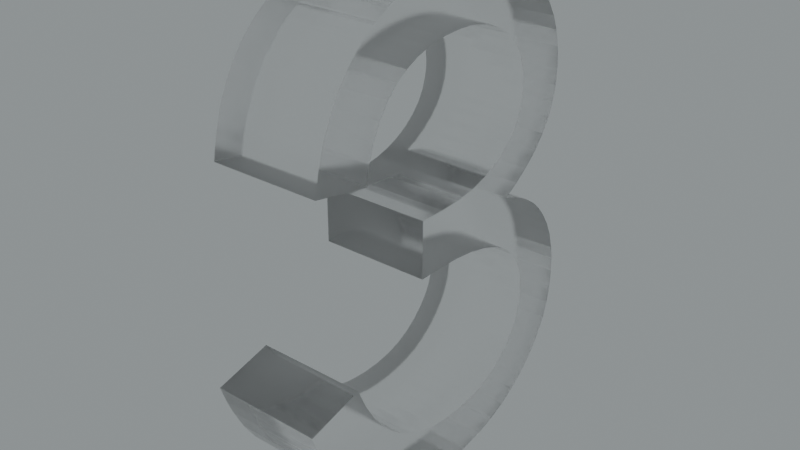 # Source: blend.blend  (saved by Blender 3.5.10; exported with 4.5.12 LTS)
import bpy
from mathutils import Matrix  # noqa: F401  (used for matrix-valued properties, if any)

bpy.ops.wm.read_factory_settings(use_empty=True)
scene = bpy.context.scene
scene.name = 'Scene'

# ---- collections
col_collection = bpy.data.collections.new('Collection'); scene.collection.children.link(col_collection)

# ---- images (referenced by path relative to the original .blend; pixels are not part of the script)
import os
ASSET_DIR = os.environ.get("B2B_ASSET_DIR", "")  # directory of the original .blend (textures are referenced by path, not embedded)
HERE = os.path.dirname(os.path.abspath(__file__))  # packed textures are extracted next to this script under _unpacked/

def load_image(name, relpath, width, height, colorspace="sRGB"):
    """Load a texture the original file referenced (path relative to the .blend, or extracted next to this script)."""
    p = next((c for c in (os.path.join(HERE, relpath), os.path.join(ASSET_DIR, relpath)) if relpath and os.path.exists(c)), "")
    if p:
        img = bpy.data.images.load(p, check_existing=True)
        img.name = name
    else:  # same state as the original file: an image datablock whose file is absent (Cycles renders it pink)
        img = bpy.data.images.new(name, width, height)
        img.source = "FILE"
        img.filepath = "//" + (relpath or name)
    img.colorspace_settings.name = colorspace
    return img
img_satara_night_4k_hdr = load_image('satara_night_4k.hdr', 'satara_night_4k.hdr', 1024, 1024, 'Linear Rec.709')

# ---- materials (node trees are filled in below, after node groups)
mat_material_008 = bpy.data.materials.new('Material.008')

# ---- material node trees
mat_material_008.use_nodes = True; mat_material_008.node_tree.nodes.clear()
_N = mat_material_008.node_tree.nodes; _L = mat_material_008.node_tree.links
n0 = _N.new('ShaderNodeMixShader'); n0.name = 'Mix Shader'; n0.location = (645, 158)
n1 = _N.new('ShaderNodeOutputMaterial'); n1.name = 'Material Output.001'; n1.location = (822, 184)
n2 = _N.new('ShaderNodeLayerWeight'); n2.name = 'Layer Weight'; n2.location = (475, 212)
n2.inputs[0].default_value = 0.1
n3 = _N.new('ShaderNodeBsdfAnisotropic'); n3.name = 'Glossy BSDF'; n3.location = (309, 0)
n3.width = 280
n3.distribution = 'GGX'
n3.inputs[1].default_value = 0.6
n4 = _N.new('ShaderNodeBsdfGlass'); n4.name = 'Glass BSDF'; n4.location = (136, 113)
n4.distribution = 'BECKMANN'
n4.inputs[1].default_value = 0.2
_L.new(n3.outputs[0], n0.inputs[2])
_L.new(n2.outputs[0], n0.inputs[0])
_L.new(n4.outputs[0], n0.inputs[1])
_L.new(n0.outputs[0], n1.inputs[0])
n1.is_active_output = True

# ---- world
world_world = bpy.data.worlds.new('World'); scene.world = world_world
world_world.use_nodes = True; world_world.node_tree.nodes.clear()
_N = world_world.node_tree.nodes; _L = world_world.node_tree.links
n0 = _N.new('ShaderNodeBackground'); n0.name = 'Background.001'; n0.location = (26, -164)
n1 = _N.new('ShaderNodeBackground'); n1.name = 'Background'; n1.location = (337, 91)
n1.inputs[0].default_value = (0.05088, 0.05088, 0.05088, 1.0)
n2 = _N.new('ShaderNodeOutputWorld'); n2.name = 'World Output'; n2.location = (512, 287)
n3 = _N.new('ShaderNodeValToRGB'); n3.name = 'ColorRamp'; n3.location = (98, 373)
while len(n3.color_ramp.elements) > 1: n3.color_ramp.elements.remove(n3.color_ramp.elements[-1])
n3.color_ramp.elements[0].position = 0.0; n3.color_ramp.elements[0].color = (0.0, 0.0, 0.0, 1.0)
_e = n3.color_ramp.elements.new(1.0); _e.color = (0.8561, 0.9404, 0.9606, 1.0)
n4 = _N.new('ShaderNodeTexEnvironment'); n4.name = 'Environment Texture'; n4.location = (-269, 312)
n4.image = img_satara_night_4k_hdr
_L.new(n4.outputs[0], n3.inputs[0])
_L.new(n3.outputs[0], n2.inputs[0])
n2.is_active_output = True
world_world.color = (0.05088, 0.05088, 0.05088)
world_world.use_sun_shadow = False
world_world.sun_shadow_jitter_overblur = 0.0

# ---- meshes
me_x = bpy.data.meshes.new('З')
me_x.from_pydata([(68.43, -18.55, 0.0), (67.62, -18.28, 0.0), (67.62, -18.28, 5.0), (68.43, -18.55, 5.0), (69.15, -18.91, 0.0), (69.15, -18.91, 5.0), (69.75, -19.31, 0.0), (69.75, -19.31, 5.0), (70.21, -19.73, 0.0), (70.21, -19.73, 5.0), (70.61, -20.21, 0.0), (70.61, -20.21, 5.0), (71.0, -20.81, 5.0), (71.0, -20.81, 0.0), (71.29, -21.46, 5.0), (71.29, -21.46, 0.0), (71.51, -22.24, 5.0), (71.51, -22.24, 0.0), (71.61, -22.86, 0.0), (71.61, -22.86, 5.0), (71.64, -23.52, 0.0), (71.64, -23.52, 5.0), (71.59, -24.34, 0.0), (71.59, -24.34, 5.0), (71.44, -25.12, 0.0), (71.44, -25.12, 5.0), (71.2, -25.83, 5.0), (71.2, -25.83, 0.0), (70.82, -26.58, 0.0), (70.82, -26.58, 5.0), (70.32, -27.28, 0.0), (70.32, -27.28, 5.0), (69.94, -27.72, 0.0), (69.94, -27.72, 5.0), (69.5, -28.13, 0.0), (69.5, -28.13, 5.0), (68.85, -28.64, 0.0), (68.85, -28.64, 5.0), (68.13, -29.07, 0.0), (68.13, -29.07, 5.0), (67.26, -29.45, 5.0), (67.26, -29.45, 0.0), (66.29, -29.73, 0.0), (66.29, -29.73, 5.0), (65.22, -29.92, 5.0), (65.22, -29.92, 0.0), (64.53, -29.98, 0.0), (64.53, -29.98, 5.0), (63.81, -30.0, 0.0), (63.81, -30.0, 5.0), (62.73, -29.95, 5.0), (62.73, -29.95, 0.0), (61.72, -29.8, 5.0), (61.72, -29.8, 0.0), (60.83, -29.56, 0.0), (60.83, -29.56, 5.0), (60.01, -29.24, 0.0), (60.01, -29.24, 5.0), (59.26, -28.84, 0.0), (59.26, -28.84, 5.0), (58.58, -28.36, 0.0), (58.58, -28.36, 5.0), (57.88, -27.73, 0.0), (57.88, -27.73, 5.0), (57.25, -26.99, 5.0), (57.25, -26.99, 0.0), (56.68, -26.12, 5.0), (56.68, -26.12, 0.0), (56.18, -25.12, 0.0), (56.18, -25.12, 5.0), (55.89, -24.42, 5.0), (55.89, -24.42, 0.0), (55.64, -23.67, 0.0), (55.64, -23.67, 5.0), (58.2, -22.96, 0.0), (58.2, -22.96, 5.0), (58.62, -23.91, 5.0), (58.62, -23.91, 0.0), (59.1, -24.74, 5.0), (59.1, -24.74, 0.0), (59.61, -25.42, 0.0), (59.61, -25.42, 5.0), (60.16, -25.98, 0.0), (60.16, -25.98, 5.0), (60.76, -26.45, 0.0), (60.76, -26.45, 5.0), (61.4, -26.82, 0.0), (61.4, -26.82, 5.0), (62.16, -27.13, 0.0), (62.16, -27.13, 5.0), (63.0, -27.34, 0.0), (63.0, -27.34, 5.0), (63.61, -27.41, 0.0), (63.61, -27.41, 5.0), (64.25, -27.44, 0.0), (64.25, -27.44, 5.0), (65.11, -27.39, 0.0), (65.11, -27.39, 5.0), (65.9, -27.24, 0.0), (65.9, -27.24, 5.0), (66.57, -27.01, 0.0), (66.57, -27.01, 5.0), (67.19, -26.68, 5.0), (67.19, -26.68, 0.0), (67.74, -26.27, 5.0), (67.74, -26.27, 0.0), (68.22, -25.78, 0.0), (68.22, -25.78, 5.0), (68.6, -25.25, 0.0), (68.6, -25.25, 5.0), (68.85, -24.72, 0.0), (68.85, -24.72, 5.0), (69.02, -24.09, 0.0), (69.02, -24.09, 5.0), (69.08, -23.43, 0.0), (69.08, -23.43, 5.0), (69.03, -22.8, 0.0), (69.03, -22.8, 5.0), (68.88, -22.23, 0.0), (68.88, -22.23, 5.0), (68.64, -21.74, 0.0), (68.64, -21.74, 5.0), (68.28, -21.26, 0.0), (68.28, -21.26, 5.0), (67.97, -20.96, 5.0), (67.97, -20.96, 0.0), (67.6, -20.69, 5.0), (67.6, -20.69, 0.0), (66.96, -20.35, 0.0), (66.96, -20.35, 5.0), (66.2, -20.08, 0.0), (66.2, -20.08, 5.0), (65.24, -19.87, 0.0), (65.24, -19.87, 5.0), (64.28, -19.77, 0.0), (64.28, -19.77, 5.0), (63.22, -19.73, 0.0), (63.22, -19.73, 5.0), (62.04, -19.76, 0.0), (62.04, -19.76, 5.0), (62.04, -17.2, 5.0), (62.04, -17.2, 0.0), (63.24, -17.2, 5.0), (63.24, -17.2, 0.0), (64.26, -17.15, 0.0), (64.26, -17.15, 5.0), (65.18, -17.0, 0.0), (65.18, -17.0, 5.0), (65.93, -16.77, 0.0), (65.93, -16.77, 5.0), (66.51, -16.51, 0.0), (66.51, -16.51, 5.0), (67.03, -16.19, 0.0), (67.03, -16.19, 5.0), (67.53, -15.77, 0.0), (67.53, -15.77, 5.0), (67.93, -15.3, 0.0), (67.93, -15.3, 5.0), (68.19, -14.82, 0.0), (68.19, -14.82, 5.0), (68.37, -14.26, 5.0), (68.37, -14.26, 0.0), (68.42, -13.94, 5.0), (68.42, -13.94, 0.0), (68.44, -13.61, 5.0), (68.44, -13.61, 0.0), (68.39, -12.99, 0.0), (68.39, -12.99, 5.0), (68.24, -12.43, 0.0), (68.24, -12.43, 5.0), (68.0, -11.95, 0.0), (68.0, -11.95, 5.0), (67.66, -11.5, 0.0), (67.66, -11.5, 5.0), (67.23, -11.1, 0.0), (67.23, -11.1, 5.0), (66.64, -10.72, 0.0), (66.64, -10.72, 5.0), (65.97, -10.43, 0.0), (65.97, -10.43, 5.0), (65.2, -10.25, 5.0), (65.2, -10.25, 0.0), (64.67, -10.18, 0.0), (64.67, -10.18, 5.0), (64.1, -10.16, 0.0), (64.1, -10.16, 5.0), (63.18, -10.21, 0.0), (63.18, -10.21, 5.0), (62.34, -10.36, 0.0), (62.34, -10.36, 5.0), (61.65, -10.59, 0.0), (61.65, -10.59, 5.0), (61.04, -10.89, 0.0), (61.04, -10.89, 5.0), (60.52, -11.27, 0.0), (60.52, -11.27, 5.0), (60.02, -11.77, 0.0), (60.02, -11.77, 5.0), (59.59, -12.38, 0.0), (59.59, -12.38, 5.0), (59.25, -13.09, 0.0), (59.25, -13.09, 5.0), (59.01, -13.82, 0.0), (59.01, -13.82, 5.0), (58.84, -14.64, 0.0), (58.84, -14.64, 5.0), (56.28, -14.2, 0.0), (56.28, -14.2, 5.0), (56.47, -13.18, 0.0), (56.47, -13.18, 5.0), (56.75, -12.23, 0.0), (56.75, -12.23, 5.0), (57.09, -11.42, 0.0), (57.09, -11.42, 5.0), (57.51, -10.7, 5.0), (57.51, -10.7, 0.0), (58.0, -10.06, 5.0), (58.0, -10.06, 0.0), (58.36, -9.668, 5.0), (58.36, -9.668, 0.0), (58.76, -9.31, 5.0), (58.76, -9.31, 0.0), (59.44, -8.808, 0.0), (59.44, -8.808, 5.0), (60.18, -8.393, 0.0), (60.18, -8.393, 5.0), (61.06, -8.035, 5.0), (61.06, -8.035, 0.0), (62.01, -7.781, 0.0), (62.01, -7.781, 5.0), (62.94, -7.645, 0.0), (62.94, -7.645, 5.0), (63.92, -7.6, 5.0), (63.92, -7.6, 0.0), (64.94, -7.65, 5.0), (64.94, -7.65, 0.0), (65.89, -7.802, 5.0), (65.89, -7.802, 0.0), (66.75, -8.039, 0.0), (66.75, -8.039, 5.0), (67.53, -8.362, 5.0), (67.53, -8.362, 0.0), (68.28, -8.785, 0.0), (68.28, -8.785, 5.0), (68.98, -9.3, 5.0), (68.98, -9.3, 0.0), (69.58, -9.868, 5.0), (69.58, -9.868, 0.0), (70.07, -10.48, 5.0), (70.07, -10.48, 0.0), (70.45, -11.1, 5.0), (70.45, -11.1, 0.0), (70.72, -11.75, 0.0), (70.72, -11.75, 5.0), (70.92, -12.53, 0.0), (70.92, -12.53, 5.0), (70.98, -13.01, 5.0), (70.98, -13.01, 0.0), (71.0, -13.51, 5.0), (71.0, -13.51, 0.0), (70.95, -14.22, 5.0), (70.95, -14.22, 0.0), (70.8, -14.9, 5.0), (70.8, -14.9, 0.0), (70.56, -15.52, 5.0), (70.56, -15.52, 0.0), (70.17, -16.17, 5.0), (70.17, -16.17, 0.0), (69.66, -16.79, 5.0), (69.66, -16.79, 0.0), (69.01, -17.38, 0.0), (69.01, -17.38, 5.0), (68.36, -17.85, 0.0), (68.36, -17.85, 5.0)], [], [(0, 1, 2), (0, 2, 3), (4, 3, 5), (4, 0, 3), (6, 5, 7), (6, 4, 5), (8, 7, 9), (8, 6, 7), (10, 9, 11), (10, 8, 9), (10, 11, 12), (13, 12, 14), (13, 10, 12), (15, 14, 16), (15, 13, 14), (17, 15, 16), (18, 16, 19), (18, 17, 16), (20, 19, 21), (20, 18, 19), (22, 20, 21), (22, 21, 23), (24, 23, 25), (24, 25, 26), (24, 22, 23), (27, 24, 26), (28, 26, 29), (28, 27, 26), (30, 29, 31), (30, 28, 29), (32, 31, 33), (32, 30, 31), (34, 33, 35), (34, 32, 33), (36, 34, 35), (36, 35, 37), (38, 37, 39), (38, 39, 40), (38, 36, 37), (41, 38, 40), (42, 40, 43), (42, 43, 44), (42, 41, 40), (45, 42, 44), (46, 44, 47), (46, 45, 44), (48, 47, 49), (48, 46, 47), (48, 49, 50), (51, 50, 52), (51, 48, 50), (53, 51, 52), (54, 52, 55), (54, 53, 52), (56, 55, 57), (56, 54, 55), (58, 57, 59), (58, 56, 57), (60, 59, 61), (60, 58, 59), (62, 61, 63), (62, 63, 64), (62, 60, 61), (65, 64, 66), (65, 62, 64), (67, 65, 66), (68, 66, 69), (68, 69, 70), (68, 67, 66), (71, 68, 70), (72, 70, 73), (72, 71, 70), (74, 72, 73), (74, 73, 75), (74, 75, 76), (77, 76, 78), (77, 74, 76), (79, 77, 78), (80, 78, 81), (80, 79, 78), (82, 81, 83), (82, 80, 81), (84, 83, 85), (84, 82, 83), (86, 85, 87), (86, 84, 85), (88, 87, 89), (88, 86, 87), (90, 89, 91), (90, 88, 89), (92, 91, 93), (92, 90, 91), (94, 93, 95), (94, 92, 93), (96, 94, 95), (96, 95, 97), (98, 97, 99), (98, 96, 97), (100, 99, 101), (100, 101, 102), (100, 98, 99), (103, 102, 104), (103, 100, 102), (105, 103, 104), (106, 105, 104), (106, 104, 107), (108, 107, 109), (108, 106, 107), (110, 109, 111), (110, 108, 109), (112, 111, 113), (112, 110, 111), (114, 113, 115), (114, 112, 113), (116, 114, 115), (116, 115, 117), (118, 117, 119), (118, 116, 117), (120, 119, 121), (120, 118, 119), (122, 121, 123), (122, 123, 124), (122, 120, 121), (125, 124, 126), (125, 122, 124), (127, 125, 126), (128, 127, 126), (128, 126, 129), (130, 129, 131), (130, 128, 129), (132, 131, 133), (132, 130, 131), (134, 133, 135), (134, 132, 133), (136, 135, 137), (136, 134, 135), (138, 136, 137), (138, 137, 139), (138, 139, 140), (141, 138, 140), (141, 140, 142), (143, 141, 142), (144, 143, 142), (144, 142, 145), (146, 145, 147), (146, 144, 145), (148, 147, 149), (148, 146, 147), (150, 149, 151), (150, 148, 149), (152, 151, 153), (152, 150, 151), (154, 152, 153), (154, 153, 155), (156, 155, 157), (156, 154, 155), (158, 157, 159), (158, 159, 160), (158, 156, 157), (161, 160, 162), (161, 158, 160), (163, 162, 164), (163, 161, 162), (165, 163, 164), (166, 165, 164), (166, 164, 167), (168, 167, 169), (168, 166, 167), (170, 169, 171), (170, 168, 169), (172, 171, 173), (172, 170, 171), (174, 173, 175), (174, 172, 173), (176, 174, 175), (176, 175, 177), (178, 177, 179), (178, 179, 180), (178, 176, 177), (181, 178, 180), (182, 180, 183), (182, 181, 180), (184, 183, 185), (184, 182, 183), (186, 184, 185), (186, 185, 187), (188, 187, 189), (188, 186, 187), (190, 189, 191), (190, 188, 189), (192, 191, 193), (192, 190, 191), (194, 193, 195), (194, 192, 193), (196, 195, 197), (196, 194, 195), (198, 197, 199), (198, 196, 197), (200, 199, 201), (200, 198, 199), (202, 201, 203), (202, 200, 201), (204, 203, 205), (204, 202, 203), (206, 204, 205), (206, 205, 207), (208, 206, 207), (208, 207, 209), (210, 209, 211), (210, 208, 209), (212, 211, 213), (212, 213, 214), (212, 210, 211), (215, 214, 216), (215, 212, 214), (217, 216, 218), (217, 215, 216), (219, 218, 220), (219, 217, 218), (221, 219, 220), (222, 221, 220), (222, 220, 223), (224, 223, 225), (224, 225, 226), (224, 222, 223), (227, 224, 226), (228, 226, 229), (228, 227, 226), (230, 229, 231), (230, 231, 232), (230, 228, 229), (233, 230, 232), (233, 232, 234), (235, 234, 236), (235, 233, 234), (237, 235, 236), (238, 236, 239), (238, 239, 240), (238, 237, 236), (241, 238, 240), (242, 240, 243), (242, 243, 244), (242, 241, 240), (245, 242, 244), (245, 244, 246), (247, 246, 248), (247, 245, 246), (249, 248, 250), (249, 247, 248), (251, 249, 250), (252, 250, 253), (252, 251, 250), (254, 253, 255), (254, 255, 256), (254, 252, 253), (257, 256, 258), (257, 254, 256), (259, 257, 258), (259, 258, 260), (261, 260, 262), (261, 259, 260), (263, 262, 264), (263, 261, 262), (265, 264, 266), (265, 263, 264), (267, 266, 268), (267, 265, 266), (269, 267, 268), (270, 268, 271), (270, 269, 268), (272, 271, 273), (272, 273, 2), (272, 270, 271), (1, 272, 2), (60, 62, 82), (62, 65, 80), (82, 62, 80), (56, 58, 84), (58, 60, 84), (60, 82, 84), (65, 67, 79), (80, 65, 79), (54, 56, 86), (56, 84, 86), (67, 68, 77), (68, 71, 77), (79, 67, 77), (53, 54, 88), (54, 86, 88), (71, 72, 74), (77, 71, 74), (51, 53, 90), (53, 88, 90), (48, 51, 92), (51, 90, 92), (46, 48, 94), (48, 92, 94), (42, 45, 96), (45, 46, 96), (46, 94, 96), (41, 42, 98), (42, 96, 98), (38, 41, 100), (41, 98, 100), (38, 100, 103), (36, 38, 103), (34, 36, 105), (36, 103, 105), (34, 105, 32), (32, 105, 106), (32, 106, 30), (30, 106, 108), (30, 108, 28), (136, 138, 141), (204, 206, 202), (206, 208, 202), (208, 210, 202), (28, 108, 27), (108, 110, 27), (136, 141, 143), (134, 136, 143), (210, 212, 200), (202, 210, 200), (27, 110, 24), (110, 112, 24), (134, 143, 144), (132, 134, 144), (200, 212, 198), (212, 215, 198), (112, 114, 22), (24, 112, 22), (22, 114, 20), (132, 144, 146), (215, 217, 196), (198, 215, 196), (196, 217, 219), (114, 116, 18), (20, 114, 18), (196, 219, 194), (18, 116, 17), (128, 130, 1), (132, 146, 1), (130, 132, 1), (146, 148, 1), (194, 219, 221), (116, 118, 15), (17, 116, 15), (127, 128, 0), (128, 1, 0), (1, 148, 150), (118, 120, 13), (15, 118, 13), (125, 127, 4), (127, 0, 4), (13, 120, 10), (125, 4, 6), (122, 125, 6), (122, 6, 8), (120, 122, 8), (10, 120, 8), (194, 221, 222), (192, 194, 222), (272, 1, 152), (1, 150, 152), (272, 152, 154), (270, 272, 154), (192, 222, 224), (190, 192, 224), (270, 154, 269), (154, 156, 269), (190, 224, 227), (188, 190, 227), (269, 156, 267), (156, 158, 267), (188, 227, 228), (186, 188, 228), (267, 158, 265), (158, 161, 265), (186, 228, 230), (265, 161, 263), (161, 163, 263), (186, 230, 233), (184, 186, 233), (263, 163, 261), (163, 165, 261), (184, 233, 235), (181, 182, 235), (182, 184, 235), (261, 165, 259), (259, 165, 257), (165, 166, 257), (181, 235, 237), (178, 181, 237), (257, 166, 254), (178, 237, 238), (254, 166, 252), (166, 168, 252), (176, 178, 241), (178, 238, 241), (168, 170, 251), (252, 168, 251), (174, 176, 242), (176, 241, 242), (251, 170, 249), (172, 174, 245), (174, 242, 245), (172, 245, 247), (170, 172, 247), (249, 170, 247), (83, 63, 61), (81, 64, 63), (81, 63, 83), (85, 59, 57), (85, 61, 59), (85, 83, 61), (78, 66, 64), (78, 64, 81), (87, 57, 55), (87, 85, 57), (76, 69, 66), (76, 70, 69), (76, 66, 78), (89, 55, 52), (89, 87, 55), (75, 73, 70), (75, 70, 76), (91, 52, 50), (91, 89, 52), (93, 50, 49), (93, 91, 50), (95, 49, 47), (95, 93, 49), (97, 44, 43), (97, 47, 44), (97, 95, 47), (99, 43, 40), (99, 97, 43), (101, 40, 39), (101, 99, 40), (102, 101, 39), (102, 39, 37), (104, 37, 35), (104, 102, 37), (33, 104, 35), (107, 104, 33), (31, 107, 33), (109, 107, 31), (29, 109, 31), (140, 139, 137), (203, 207, 205), (203, 209, 207), (203, 211, 209), (26, 109, 29), (26, 111, 109), (142, 140, 137), (142, 137, 135), (201, 213, 211), (201, 211, 203), (25, 111, 26), (25, 113, 111), (145, 142, 135), (145, 135, 133), (199, 213, 201), (199, 214, 213), (23, 115, 113), (23, 113, 25), (21, 115, 23), (147, 145, 133), (197, 216, 214), (197, 214, 199), (218, 216, 197), (19, 117, 115), (19, 115, 21), (195, 218, 197), (16, 117, 19), (2, 131, 129), (2, 147, 133), (2, 133, 131), (2, 149, 147), (220, 218, 195), (14, 119, 117), (14, 117, 16), (3, 129, 126), (3, 2, 129), (151, 149, 2), (12, 121, 119), (12, 119, 14), (5, 126, 124), (5, 3, 126), (11, 121, 12), (7, 5, 124), (7, 124, 123), (9, 7, 123), (9, 123, 121), (9, 121, 11), (223, 220, 195), (223, 195, 193), (153, 2, 273), (153, 151, 2), (155, 153, 273), (155, 273, 271), (225, 223, 193), (225, 193, 191), (268, 155, 271), (268, 157, 155), (226, 225, 191), (226, 191, 189), (266, 157, 268), (266, 159, 157), (229, 226, 189), (229, 189, 187), (264, 159, 266), (264, 160, 159), (231, 229, 187), (262, 160, 264), (262, 162, 160), (232, 231, 187), (232, 187, 185), (260, 162, 262), (260, 164, 162), (234, 232, 185), (234, 183, 180), (234, 185, 183), (258, 164, 260), (256, 164, 258), (256, 167, 164), (236, 234, 180), (236, 180, 179), (255, 167, 256), (239, 236, 179), (253, 167, 255), (253, 169, 167), (240, 179, 177), (240, 239, 179), (250, 171, 169), (250, 169, 253), (243, 177, 175), (243, 240, 177), (248, 171, 250), (244, 175, 173), (244, 243, 175), (246, 244, 173), (246, 173, 171), (246, 171, 248)])
me_x.materials.append(mat_material_008)
me_x.update()

# ---- objects
ob_x = bpy.data.objects.new('З', me_x)

# ---- transforms, parenting, visibility, modifiers, constraints
ob_x.location = (0.0, -4.74, 2.617)
ob_x.rotation_euler = (-4.712, 2.22e-16, -4.712)
ob_x.scale = (0.08584, 0.08584, 0.08584)

# ---- collection membership
col_collection.objects.link(ob_x)

# ---- scene / render settings (as saved in the file)
scene.frame_start = 1; scene.frame_end = 250; scene.frame_set(0)
scene.render.engine = 'CYCLES'
scene.render.film_transparent = True
scene.cycles.samples = 16
scene.cycles.sampling_pattern = 'TABULATED_SOBOL'
scene.cycles.use_adaptive_sampling = False
scene.cycles.use_light_tree = False
scene.cycles.film_transparent_glass = True
scene.cycles.film_transparent_roughness = 1.0
scene.eevee.use_raytracing = True
scene.view_settings.view_transform = 'Filmic'
bpy.context.view_layer.update()

# ---- added for rendering (the .blend has no active camera): camera
cam_auto = bpy.data.cameras.new('AutoCamera')
cam_auto.lens = 50.0
cam_auto.sensor_width = 36.0
cam_auto.clip_end = 1000.0
ob_auto_camera = bpy.data.objects.new('AutoCamera', cam_auto)
scene.collection.objects.link(ob_auto_camera)
ob_auto_camera.location = (2.43657, -1.9438, 2.78048)
ob_auto_camera.rotation_euler = (1.09748, -7.21219e-08, 0.694738)
scene.camera = ob_auto_camera
bpy.context.view_layer.update()
